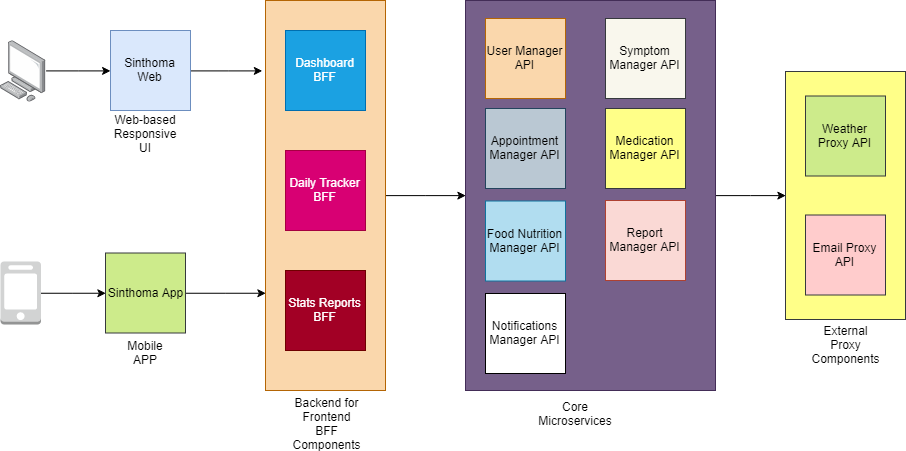

The diagram above was exported from draw.io. Its source (the exported page's mxGraphModel, read from the mxfile embedded in the PNG):
<mxGraphModel dx="1202" dy="549" grid="1" gridSize="10" guides="1" tooltips="1" connect="1" arrows="1" fold="1" page="1" pageScale="1" pageWidth="1169" pageHeight="827" math="0" shadow="0">
  <root>
    <mxCell id="0" />
    <mxCell id="1" parent="0" />
    <mxCell id="2" value="" style="rounded=0;whiteSpace=wrap;html=1;fillColor=#ffff88;strokeColor=#36393d;" vertex="1" parent="1">
      <mxGeometry x="820" y="81" width="120" height="248" as="geometry" />
    </mxCell>
    <mxCell id="3" style="edgeStyle=orthogonalEdgeStyle;rounded=0;orthogonalLoop=1;jettySize=auto;html=1;entryX=0;entryY=0.5;entryDx=0;entryDy=0;" edge="1" source="4" target="2" parent="1">
      <mxGeometry relative="1" as="geometry" />
    </mxCell>
    <mxCell id="4" value="" style="rounded=0;whiteSpace=wrap;html=1;fillColor=#76608a;strokeColor=#432D57;fontColor=#ffffff;" vertex="1" parent="1">
      <mxGeometry x="500" y="10" width="250" height="390" as="geometry" />
    </mxCell>
    <mxCell id="5" style="edgeStyle=orthogonalEdgeStyle;rounded=0;orthogonalLoop=1;jettySize=auto;html=1;entryX=0;entryY=0.5;entryDx=0;entryDy=0;" edge="1" source="6" target="4" parent="1">
      <mxGeometry relative="1" as="geometry" />
    </mxCell>
    <mxCell id="6" value="" style="rounded=0;whiteSpace=wrap;html=1;fillColor=#fad7ac;strokeColor=#b46504;" vertex="1" parent="1">
      <mxGeometry x="300" y="10" width="120" height="390" as="geometry" />
    </mxCell>
    <mxCell id="7" value="" style="edgeStyle=orthogonalEdgeStyle;rounded=0;orthogonalLoop=1;jettySize=auto;html=1;entryX=0;entryY=0.5;entryDx=0;entryDy=0;" edge="1" source="8" target="10" parent="1">
      <mxGeometry relative="1" as="geometry">
        <mxPoint x="155.5999999999999" y="199.89999999999998" as="targetPoint" />
      </mxGeometry>
    </mxCell>
    <mxCell id="8" value="" style="points=[];aspect=fixed;html=1;align=center;shadow=0;dashed=0;image;image=img/lib/allied_telesis/computer_and_terminals/Personal_Computer.svg;" vertex="1" parent="1">
      <mxGeometry x="35" y="50" width="45.6" height="61.800000000000004" as="geometry" />
    </mxCell>
    <mxCell id="9" style="edgeStyle=orthogonalEdgeStyle;rounded=0;orthogonalLoop=1;jettySize=auto;html=1;entryX=-0.022;entryY=0.181;entryDx=0;entryDy=0;entryPerimeter=0;" edge="1" source="10" target="6" parent="1">
      <mxGeometry relative="1" as="geometry" />
    </mxCell>
    <mxCell id="10" value="Sinthoma Web" style="whiteSpace=wrap;html=1;aspect=fixed;fillColor=#dae8fc;strokeColor=#6c8ebf;" vertex="1" parent="1">
      <mxGeometry x="145" y="40" width="80" height="80" as="geometry" />
    </mxCell>
    <mxCell id="11" value="Dashboard BFF" style="whiteSpace=wrap;html=1;aspect=fixed;fillColor=#1ba1e2;strokeColor=#006EAF;fontColor=#ffffff;" vertex="1" parent="1">
      <mxGeometry x="320" y="40" width="80" height="80" as="geometry" />
    </mxCell>
    <mxCell id="12" value="Daily Tracker BFF" style="rounded=0;whiteSpace=wrap;html=1;fillColor=#d80073;strokeColor=#A50040;fontColor=#ffffff;" vertex="1" parent="1">
      <mxGeometry x="320" y="160" width="80" height="80" as="geometry" />
    </mxCell>
    <mxCell id="13" value="Stats Reports BFF" style="rounded=0;whiteSpace=wrap;html=1;fillColor=#a20025;strokeColor=#6F0000;fontColor=#ffffff;" vertex="1" parent="1">
      <mxGeometry x="320" y="280" width="80" height="80" as="geometry" />
    </mxCell>
    <mxCell id="14" value="User Manager API" style="whiteSpace=wrap;html=1;aspect=fixed;fillColor=#fad7ac;strokeColor=#b46504;" vertex="1" parent="1">
      <mxGeometry x="520" y="28" width="80" height="80" as="geometry" />
    </mxCell>
    <mxCell id="15" value="Symptom Manager API" style="whiteSpace=wrap;html=1;aspect=fixed;fillColor=#f9f7ed;strokeColor=#36393d;" vertex="1" parent="1">
      <mxGeometry x="640" y="28" width="80" height="80" as="geometry" />
    </mxCell>
    <mxCell id="16" value="Appointment Manager API" style="whiteSpace=wrap;html=1;aspect=fixed;fillColor=#bac8d3;strokeColor=#23445d;" vertex="1" parent="1">
      <mxGeometry x="520" y="118" width="80" height="80" as="geometry" />
    </mxCell>
    <mxCell id="17" value="Medication Manager API" style="whiteSpace=wrap;html=1;aspect=fixed;fillColor=#ffff88;strokeColor=#36393d;" vertex="1" parent="1">
      <mxGeometry x="640" y="118" width="80" height="80" as="geometry" />
    </mxCell>
    <mxCell id="18" value="Food Nutrition Manager API" style="whiteSpace=wrap;html=1;aspect=fixed;fillColor=#b1ddf0;strokeColor=#10739e;" vertex="1" parent="1">
      <mxGeometry x="520" y="210.5" width="80" height="80" as="geometry" />
    </mxCell>
    <mxCell id="19" value="Report Manager API" style="whiteSpace=wrap;html=1;aspect=fixed;fillColor=#fad9d5;strokeColor=#ae4132;" vertex="1" parent="1">
      <mxGeometry x="640" y="210" width="80" height="80" as="geometry" />
    </mxCell>
    <mxCell id="20" value="Weather Proxy API" style="whiteSpace=wrap;html=1;aspect=fixed;fillColor=#cdeb8b;strokeColor=#36393d;" vertex="1" parent="1">
      <mxGeometry x="840" y="105.5" width="80" height="80" as="geometry" />
    </mxCell>
    <mxCell id="21" style="edgeStyle=orthogonalEdgeStyle;rounded=0;orthogonalLoop=1;jettySize=auto;html=1;entryX=0;entryY=0.5;entryDx=0;entryDy=0;" edge="1" source="22" target="24" parent="1">
      <mxGeometry relative="1" as="geometry" />
    </mxCell>
    <mxCell id="22" value="" style="outlineConnect=0;dashed=0;verticalLabelPosition=bottom;verticalAlign=top;align=center;html=1;shape=mxgraph.aws3.mobile_client;fillColor=#D2D3D3;gradientColor=none;" vertex="1" parent="1">
      <mxGeometry x="35" y="271" width="40.5" height="63" as="geometry" />
    </mxCell>
    <mxCell id="23" style="edgeStyle=orthogonalEdgeStyle;rounded=0;orthogonalLoop=1;jettySize=auto;html=1;entryX=0;entryY=0.75;entryDx=0;entryDy=0;" edge="1" source="24" target="6" parent="1">
      <mxGeometry relative="1" as="geometry" />
    </mxCell>
    <mxCell id="24" value="Sinthoma App" style="whiteSpace=wrap;html=1;aspect=fixed;fillColor=#cdeb8b;strokeColor=#36393d;" vertex="1" parent="1">
      <mxGeometry x="140" y="262.5" width="80" height="80" as="geometry" />
    </mxCell>
    <mxCell id="25" value="Notifications Manager API" style="whiteSpace=wrap;html=1;aspect=fixed;" vertex="1" parent="1">
      <mxGeometry x="520" y="303" width="80" height="80" as="geometry" />
    </mxCell>
    <mxCell id="26" value="Email Proxy API" style="whiteSpace=wrap;html=1;aspect=fixed;fillColor=#ffcccc;strokeColor=#36393d;" vertex="1" parent="1">
      <mxGeometry x="840" y="224.5" width="80" height="80" as="geometry" />
    </mxCell>
    <mxCell id="27" value="Backend for Frontend BFF Components" style="text;html=1;strokeColor=none;fillColor=none;align=center;verticalAlign=middle;whiteSpace=wrap;rounded=0;" vertex="1" parent="1">
      <mxGeometry x="332" y="423" width="60" height="20" as="geometry" />
    </mxCell>
    <mxCell id="28" value="Core Microservices" style="text;html=1;strokeColor=none;fillColor=none;align=center;verticalAlign=middle;whiteSpace=wrap;rounded=0;" vertex="1" parent="1">
      <mxGeometry x="590" y="413" width="40" height="20" as="geometry" />
    </mxCell>
    <mxCell id="29" value="External Proxy Components" style="text;html=1;strokeColor=none;fillColor=none;align=center;verticalAlign=middle;whiteSpace=wrap;rounded=0;" vertex="1" parent="1">
      <mxGeometry x="860" y="344" width="40" height="20" as="geometry" />
    </mxCell>
    <mxCell id="30" value="Mobile APP" style="text;html=1;strokeColor=none;fillColor=none;align=center;verticalAlign=middle;whiteSpace=wrap;rounded=0;" vertex="1" parent="1">
      <mxGeometry x="160" y="354" width="40" height="16" as="geometry" />
    </mxCell>
    <mxCell id="31" value="Web-based Responsive UI" style="text;html=1;strokeColor=none;fillColor=none;align=center;verticalAlign=middle;whiteSpace=wrap;rounded=0;" vertex="1" parent="1">
      <mxGeometry x="160" y="133" width="40" height="20" as="geometry" />
    </mxCell>
  </root>
</mxGraphModel>